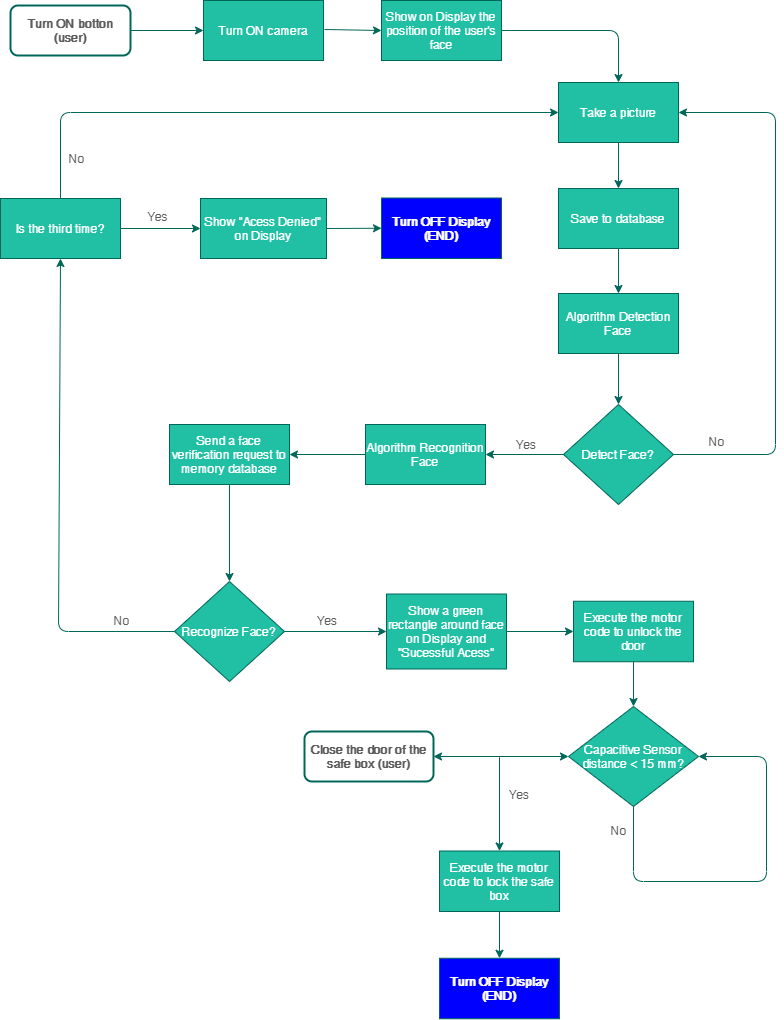

The diagram above was exported from draw.io. Its source (the exported page's mxGraphModel, read from the mxfile embedded in the PNG):
<mxGraphModel dx="1038" dy="548" grid="0" gridSize="10" guides="1" tooltips="1" connect="1" arrows="1" fold="1" page="1" pageScale="1" pageWidth="827" pageHeight="1169" background="#FFFFFF" math="0" shadow="0">
  <root>
    <mxCell id="0" />
    <mxCell id="1" parent="0" />
    <mxCell id="NdcbOLVSNnbS4uvoBxyU-1" value="Turn ON botton (user)" style="rounded=1;whiteSpace=wrap;html=1;strokeColor=#006658;strokeWidth=2;glass=0;shadow=0;sketch=0;fillColor=none;fontColor=#5C5C5C;fontStyle=1" vertex="1" parent="1">
      <mxGeometry x="30" y="41" width="120" height="50" as="geometry" />
    </mxCell>
    <mxCell id="NdcbOLVSNnbS4uvoBxyU-5" value="Turn ON camera" style="rounded=0;whiteSpace=wrap;html=1;sketch=0;strokeColor=#006658;fontColor=#FFFFFF;fillColor=#21C0A5;" vertex="1" parent="1">
      <mxGeometry x="223" y="36" width="120" height="60" as="geometry" />
    </mxCell>
    <mxCell id="NdcbOLVSNnbS4uvoBxyU-6" value="Take a picture" style="rounded=0;whiteSpace=wrap;html=1;sketch=0;strokeColor=#006658;fillColor=#21C0A5;fontColor=#FFFFFF;" vertex="1" parent="1">
      <mxGeometry x="578" y="118" width="120" height="60" as="geometry" />
    </mxCell>
    <mxCell id="NdcbOLVSNnbS4uvoBxyU-7" value="Save to database" style="rounded=0;whiteSpace=wrap;html=1;sketch=0;strokeColor=#006658;fillColor=#21C0A5;fontColor=#FFFFFF;" vertex="1" parent="1">
      <mxGeometry x="578" y="224" width="120" height="60" as="geometry" />
    </mxCell>
    <mxCell id="NdcbOLVSNnbS4uvoBxyU-8" value="Algorithm Detection Face" style="rounded=0;whiteSpace=wrap;html=1;sketch=0;strokeColor=#006658;fillColor=#21C0A5;fontColor=#FFFFFF;" vertex="1" parent="1">
      <mxGeometry x="578" y="329" width="120" height="60" as="geometry" />
    </mxCell>
    <mxCell id="NdcbOLVSNnbS4uvoBxyU-9" value="Show on Display the position of the user's face" style="rounded=0;whiteSpace=wrap;html=1;sketch=0;strokeColor=#006658;fillColor=#21C0A5;fontColor=#FFFFFF;" vertex="1" parent="1">
      <mxGeometry x="401" y="36" width="120" height="60" as="geometry" />
    </mxCell>
    <mxCell id="NdcbOLVSNnbS4uvoBxyU-10" value="Detect Face?" style="rhombus;whiteSpace=wrap;html=1;rounded=0;sketch=0;strokeColor=#006658;fillColor=#21C0A5;fontColor=#FFFFFF;" vertex="1" parent="1">
      <mxGeometry x="583" y="440" width="110" height="100" as="geometry" />
    </mxCell>
    <mxCell id="NdcbOLVSNnbS4uvoBxyU-12" value="" style="endArrow=classic;html=1;strokeColor=#006658;fillColor=#21C0A5;fontColor=#5C5C5C;exitX=1;exitY=0.5;exitDx=0;exitDy=0;entryX=0;entryY=0.5;entryDx=0;entryDy=0;" edge="1" parent="1" source="NdcbOLVSNnbS4uvoBxyU-1" target="NdcbOLVSNnbS4uvoBxyU-5">
      <mxGeometry width="50" height="50" relative="1" as="geometry">
        <mxPoint x="387" y="270" as="sourcePoint" />
        <mxPoint x="437" y="220" as="targetPoint" />
      </mxGeometry>
    </mxCell>
    <mxCell id="NdcbOLVSNnbS4uvoBxyU-13" value="Recognize Face?" style="rhombus;whiteSpace=wrap;html=1;rounded=0;sketch=0;strokeColor=#006658;fillColor=#21C0A5;fontColor=#FFFFFF;" vertex="1" parent="1">
      <mxGeometry x="194" y="617" width="110" height="100" as="geometry" />
    </mxCell>
    <mxCell id="NdcbOLVSNnbS4uvoBxyU-14" value="" style="endArrow=classic;html=1;strokeColor=#006658;fillColor=#21C0A5;fontColor=#5C5C5C;entryX=0;entryY=0.5;entryDx=0;entryDy=0;" edge="1" parent="1" target="NdcbOLVSNnbS4uvoBxyU-9">
      <mxGeometry width="50" height="50" relative="1" as="geometry">
        <mxPoint x="344" y="65" as="sourcePoint" />
        <mxPoint x="233" y="76" as="targetPoint" />
      </mxGeometry>
    </mxCell>
    <mxCell id="NdcbOLVSNnbS4uvoBxyU-16" value="" style="endArrow=classic;html=1;strokeColor=#006658;fillColor=#21C0A5;fontColor=#5C5C5C;entryX=0.5;entryY=0;entryDx=0;entryDy=0;exitX=0.5;exitY=1;exitDx=0;exitDy=0;" edge="1" parent="1" source="NdcbOLVSNnbS4uvoBxyU-6" target="NdcbOLVSNnbS4uvoBxyU-7">
      <mxGeometry width="50" height="50" relative="1" as="geometry">
        <mxPoint x="471" y="106" as="sourcePoint" />
        <mxPoint x="471" y="161" as="targetPoint" />
      </mxGeometry>
    </mxCell>
    <mxCell id="NdcbOLVSNnbS4uvoBxyU-17" value="" style="endArrow=classic;html=1;strokeColor=#006658;fillColor=#21C0A5;fontColor=#5C5C5C;entryX=0.5;entryY=0;entryDx=0;entryDy=0;exitX=0.5;exitY=1;exitDx=0;exitDy=0;" edge="1" parent="1" source="NdcbOLVSNnbS4uvoBxyU-7" target="NdcbOLVSNnbS4uvoBxyU-8">
      <mxGeometry width="50" height="50" relative="1" as="geometry">
        <mxPoint x="485" y="357" as="sourcePoint" />
        <mxPoint x="485" y="407" as="targetPoint" />
      </mxGeometry>
    </mxCell>
    <mxCell id="NdcbOLVSNnbS4uvoBxyU-18" value="" style="endArrow=classic;html=1;strokeColor=#006658;fillColor=#21C0A5;fontColor=#5C5C5C;" edge="1" parent="1" source="NdcbOLVSNnbS4uvoBxyU-8" target="NdcbOLVSNnbS4uvoBxyU-10">
      <mxGeometry width="50" height="50" relative="1" as="geometry">
        <mxPoint x="485" y="467" as="sourcePoint" />
        <mxPoint x="485" y="517" as="targetPoint" />
      </mxGeometry>
    </mxCell>
    <mxCell id="NdcbOLVSNnbS4uvoBxyU-19" value="" style="endArrow=classic;html=1;strokeColor=#006658;fillColor=#21C0A5;fontColor=#5C5C5C;entryX=1;entryY=0.5;entryDx=0;entryDy=0;exitX=1;exitY=0.5;exitDx=0;exitDy=0;" edge="1" parent="1" source="NdcbOLVSNnbS4uvoBxyU-10" target="NdcbOLVSNnbS4uvoBxyU-6">
      <mxGeometry width="50" height="50" relative="1" as="geometry">
        <mxPoint x="314.5" y="242" as="sourcePoint" />
        <mxPoint x="251.5" y="242" as="targetPoint" />
        <Array as="points">
          <mxPoint x="795" y="490" />
          <mxPoint x="795" y="148" />
        </Array>
      </mxGeometry>
    </mxCell>
    <mxCell id="NdcbOLVSNnbS4uvoBxyU-20" value="No" style="text;html=1;strokeColor=none;fillColor=none;align=center;verticalAlign=middle;whiteSpace=wrap;rounded=0;sketch=0;fontColor=#5C5C5C;" vertex="1" parent="1">
      <mxGeometry x="716.5" y="467" width="40" height="20" as="geometry" />
    </mxCell>
    <mxCell id="NdcbOLVSNnbS4uvoBxyU-21" value="Yes" style="text;html=1;strokeColor=none;fillColor=none;align=center;verticalAlign=middle;whiteSpace=wrap;rounded=0;sketch=0;fontColor=#5C5C5C;" vertex="1" parent="1">
      <mxGeometry x="526" y="470" width="40" height="20" as="geometry" />
    </mxCell>
    <mxCell id="NdcbOLVSNnbS4uvoBxyU-22" value="" style="endArrow=classic;html=1;strokeColor=#006658;fillColor=#21C0A5;fontColor=#5C5C5C;exitX=0;exitY=0.5;exitDx=0;exitDy=0;entryX=1;entryY=0.5;entryDx=0;entryDy=0;" edge="1" parent="1" source="NdcbOLVSNnbS4uvoBxyU-10" target="NdcbOLVSNnbS4uvoBxyU-23">
      <mxGeometry width="50" height="50" relative="1" as="geometry">
        <mxPoint x="99" y="766" as="sourcePoint" />
        <mxPoint x="295" y="659" as="targetPoint" />
        <Array as="points" />
      </mxGeometry>
    </mxCell>
    <mxCell id="NdcbOLVSNnbS4uvoBxyU-23" value="Algorithm Recognition Face" style="rounded=0;whiteSpace=wrap;html=1;sketch=0;strokeColor=#006658;fillColor=#21C0A5;fontColor=#FFFFFF;" vertex="1" parent="1">
      <mxGeometry x="385" y="460" width="120" height="60" as="geometry" />
    </mxCell>
    <mxCell id="NdcbOLVSNnbS4uvoBxyU-24" value="Send a face verification request to memory database" style="rounded=0;whiteSpace=wrap;html=1;sketch=0;strokeColor=#006658;fillColor=#21C0A5;fontColor=#FFFFFF;" vertex="1" parent="1">
      <mxGeometry x="189" y="460" width="120" height="60" as="geometry" />
    </mxCell>
    <mxCell id="NdcbOLVSNnbS4uvoBxyU-25" value="" style="endArrow=classic;html=1;strokeColor=#006658;fillColor=#21C0A5;fontColor=#5C5C5C;entryX=1;entryY=0.5;entryDx=0;entryDy=0;exitX=0;exitY=0.5;exitDx=0;exitDy=0;" edge="1" parent="1" source="NdcbOLVSNnbS4uvoBxyU-23" target="NdcbOLVSNnbS4uvoBxyU-24">
      <mxGeometry width="50" height="50" relative="1" as="geometry">
        <mxPoint x="297" y="729" as="sourcePoint" />
        <mxPoint x="307" y="677" as="targetPoint" />
        <Array as="points" />
      </mxGeometry>
    </mxCell>
    <mxCell id="NdcbOLVSNnbS4uvoBxyU-26" value="" style="endArrow=classic;html=1;strokeColor=#006658;fillColor=#21C0A5;fontColor=#5C5C5C;entryX=0.5;entryY=0;entryDx=0;entryDy=0;exitX=0.5;exitY=1;exitDx=0;exitDy=0;" edge="1" parent="1" source="NdcbOLVSNnbS4uvoBxyU-24" target="NdcbOLVSNnbS4uvoBxyU-13">
      <mxGeometry width="50" height="50" relative="1" as="geometry">
        <mxPoint x="307" y="610" as="sourcePoint" />
        <mxPoint x="307" y="654" as="targetPoint" />
        <Array as="points" />
      </mxGeometry>
    </mxCell>
    <mxCell id="NdcbOLVSNnbS4uvoBxyU-27" value="No" style="text;html=1;strokeColor=none;fillColor=none;align=center;verticalAlign=middle;whiteSpace=wrap;rounded=0;sketch=0;fontColor=#5C5C5C;" vertex="1" parent="1">
      <mxGeometry x="122" y="646" width="40" height="20" as="geometry" />
    </mxCell>
    <mxCell id="NdcbOLVSNnbS4uvoBxyU-28" value="Yes" style="text;html=1;strokeColor=none;fillColor=none;align=center;verticalAlign=middle;whiteSpace=wrap;rounded=0;sketch=0;fontColor=#5C5C5C;" vertex="1" parent="1">
      <mxGeometry x="327" y="646" width="40" height="20" as="geometry" />
    </mxCell>
    <mxCell id="NdcbOLVSNnbS4uvoBxyU-29" value="Show a green rectangle around face on Display and &quot;Sucessful Acess&quot;" style="rounded=0;whiteSpace=wrap;html=1;sketch=0;strokeColor=#006658;fillColor=#21C0A5;fontColor=#FFFFFF;" vertex="1" parent="1">
      <mxGeometry x="406" y="629.5" width="120" height="75" as="geometry" />
    </mxCell>
    <mxCell id="NdcbOLVSNnbS4uvoBxyU-30" value="" style="endArrow=classic;html=1;strokeColor=#006658;fillColor=#21C0A5;fontColor=#5C5C5C;exitX=1;exitY=0.5;exitDx=0;exitDy=0;entryX=0;entryY=0.5;entryDx=0;entryDy=0;" edge="1" parent="1" source="NdcbOLVSNnbS4uvoBxyU-13" target="NdcbOLVSNnbS4uvoBxyU-29">
      <mxGeometry width="50" height="50" relative="1" as="geometry">
        <mxPoint x="307" y="692" as="sourcePoint" />
        <mxPoint x="369" y="685" as="targetPoint" />
        <Array as="points" />
      </mxGeometry>
    </mxCell>
    <mxCell id="NdcbOLVSNnbS4uvoBxyU-31" value="Execute the motor code to unlock the door" style="rounded=0;whiteSpace=wrap;html=1;sketch=0;strokeColor=#006658;fillColor=#21C0A5;fontColor=#FFFFFF;" vertex="1" parent="1">
      <mxGeometry x="593" y="636.75" width="120" height="60.5" as="geometry" />
    </mxCell>
    <mxCell id="NdcbOLVSNnbS4uvoBxyU-32" value="" style="endArrow=classic;html=1;strokeColor=#006658;fillColor=#21C0A5;fontColor=#5C5C5C;exitX=1;exitY=0.5;exitDx=0;exitDy=0;entryX=0;entryY=0.5;entryDx=0;entryDy=0;" edge="1" parent="1" source="NdcbOLVSNnbS4uvoBxyU-29" target="NdcbOLVSNnbS4uvoBxyU-31">
      <mxGeometry width="50" height="50" relative="1" as="geometry">
        <mxPoint x="362" y="785" as="sourcePoint" />
        <mxPoint x="583" y="684" as="targetPoint" />
        <Array as="points" />
      </mxGeometry>
    </mxCell>
    <mxCell id="NdcbOLVSNnbS4uvoBxyU-34" value="Close the door of the safe box (user)" style="rounded=1;whiteSpace=wrap;html=1;strokeColor=#006658;strokeWidth=2;glass=0;shadow=0;sketch=0;fillColor=none;fontColor=#5C5C5C;fontStyle=1" vertex="1" parent="1">
      <mxGeometry x="324" y="767" width="129" height="50" as="geometry" />
    </mxCell>
    <mxCell id="NdcbOLVSNnbS4uvoBxyU-35" value="" style="endArrow=classic;html=1;strokeColor=#006658;fillColor=#21C0A5;fontColor=#5C5C5C;exitX=0;exitY=0.5;exitDx=0;exitDy=0;entryX=0.5;entryY=1;entryDx=0;entryDy=0;" edge="1" parent="1" source="NdcbOLVSNnbS4uvoBxyU-13" target="NdcbOLVSNnbS4uvoBxyU-36">
      <mxGeometry width="50" height="50" relative="1" as="geometry">
        <mxPoint x="82" y="423" as="sourcePoint" />
        <mxPoint x="84" y="378" as="targetPoint" />
        <Array as="points">
          <mxPoint x="78" y="667" />
        </Array>
      </mxGeometry>
    </mxCell>
    <mxCell id="NdcbOLVSNnbS4uvoBxyU-36" value="Is the third time?" style="rounded=0;whiteSpace=wrap;html=1;sketch=0;strokeColor=#006658;fillColor=#21C0A5;fontColor=#FFFFFF;" vertex="1" parent="1">
      <mxGeometry x="20" y="234" width="120" height="60" as="geometry" />
    </mxCell>
    <mxCell id="NdcbOLVSNnbS4uvoBxyU-38" value="" style="endArrow=classic;startArrow=classic;html=1;strokeColor=#006658;fillColor=#21C0A5;fontColor=#FFFFFF;exitX=1;exitY=0.5;exitDx=0;exitDy=0;entryX=0;entryY=0.5;entryDx=0;entryDy=0;" edge="1" parent="1" source="NdcbOLVSNnbS4uvoBxyU-34" target="NdcbOLVSNnbS4uvoBxyU-44">
      <mxGeometry width="50" height="50" relative="1" as="geometry">
        <mxPoint x="311" y="778.75" as="sourcePoint" />
        <mxPoint x="559" y="762.75" as="targetPoint" />
      </mxGeometry>
    </mxCell>
    <mxCell id="NdcbOLVSNnbS4uvoBxyU-39" value="" style="endArrow=classic;html=1;strokeColor=#006658;fillColor=#21C0A5;fontColor=#5C5C5C;entryX=0.5;entryY=0;entryDx=0;entryDy=0;" edge="1" parent="1" target="NdcbOLVSNnbS4uvoBxyU-50">
      <mxGeometry width="50" height="50" relative="1" as="geometry">
        <mxPoint x="519" y="792.75" as="sourcePoint" />
        <mxPoint x="536" y="876.75" as="targetPoint" />
        <Array as="points" />
      </mxGeometry>
    </mxCell>
    <mxCell id="NdcbOLVSNnbS4uvoBxyU-40" value="Yes" style="text;html=1;strokeColor=none;fillColor=none;align=center;verticalAlign=middle;whiteSpace=wrap;rounded=0;sketch=0;fontColor=#5C5C5C;" vertex="1" parent="1">
      <mxGeometry x="519" y="819.75" width="40" height="20" as="geometry" />
    </mxCell>
    <mxCell id="NdcbOLVSNnbS4uvoBxyU-44" value="Capacitive Sensor distance &amp;lt; 15 mm?" style="rhombus;whiteSpace=wrap;html=1;rounded=0;sketch=0;strokeColor=#006658;fillColor=#21C0A5;fontColor=#FFFFFF;" vertex="1" parent="1">
      <mxGeometry x="588" y="742" width="130" height="100" as="geometry" />
    </mxCell>
    <mxCell id="NdcbOLVSNnbS4uvoBxyU-48" value="No" style="text;html=1;strokeColor=none;fillColor=none;align=center;verticalAlign=middle;whiteSpace=wrap;rounded=0;sketch=0;fontColor=#5C5C5C;" vertex="1" parent="1">
      <mxGeometry x="619" y="855.75" width="40" height="20" as="geometry" />
    </mxCell>
    <mxCell id="NdcbOLVSNnbS4uvoBxyU-49" value="" style="endArrow=classic;html=1;strokeColor=#006658;fillColor=#21C0A5;fontColor=#5C5C5C;exitX=0.5;exitY=1;exitDx=0;exitDy=0;entryX=1;entryY=0.5;entryDx=0;entryDy=0;" edge="1" parent="1" source="NdcbOLVSNnbS4uvoBxyU-44" target="NdcbOLVSNnbS4uvoBxyU-44">
      <mxGeometry width="50" height="50" relative="1" as="geometry">
        <mxPoint x="682.5" y="916.75" as="sourcePoint" />
        <mxPoint x="665" y="665.25" as="targetPoint" />
        <Array as="points">
          <mxPoint x="653" y="917" />
          <mxPoint x="786" y="917" />
          <mxPoint x="786" y="792" />
        </Array>
      </mxGeometry>
    </mxCell>
    <mxCell id="NdcbOLVSNnbS4uvoBxyU-50" value="Execute the motor code to lock the safe box" style="rounded=0;whiteSpace=wrap;html=1;sketch=0;strokeColor=#006658;fillColor=#21C0A5;fontColor=#FFFFFF;" vertex="1" parent="1">
      <mxGeometry x="459" y="886.5" width="120" height="60.5" as="geometry" />
    </mxCell>
    <mxCell id="NdcbOLVSNnbS4uvoBxyU-53" value="Turn OFF Display (END)" style="rounded=0;whiteSpace=wrap;html=1;sketch=0;strokeColor=#006658;fontColor=#FFFFFF;fillColor=#0000FF;fontStyle=1" vertex="1" parent="1">
      <mxGeometry x="459" y="993.75" width="120" height="60.5" as="geometry" />
    </mxCell>
    <mxCell id="NdcbOLVSNnbS4uvoBxyU-54" value="" style="endArrow=classic;html=1;strokeColor=#006658;fillColor=#21C0A5;fontColor=#5C5C5C;entryX=0.5;entryY=0;entryDx=0;entryDy=0;exitX=0.5;exitY=1;exitDx=0;exitDy=0;" edge="1" parent="1" source="NdcbOLVSNnbS4uvoBxyU-50" target="NdcbOLVSNnbS4uvoBxyU-53">
      <mxGeometry width="50" height="50" relative="1" as="geometry">
        <mxPoint x="529" y="802.75" as="sourcePoint" />
        <mxPoint x="529" y="896.5" as="targetPoint" />
        <Array as="points" />
      </mxGeometry>
    </mxCell>
    <mxCell id="NdcbOLVSNnbS4uvoBxyU-55" value="Show &quot;Acess Denied&quot; on Display" style="rounded=0;whiteSpace=wrap;html=1;sketch=0;strokeColor=#006658;fontColor=#FFFFFF;fillColor=#21C0A5;" vertex="1" parent="1">
      <mxGeometry x="220" y="234" width="126" height="60" as="geometry" />
    </mxCell>
    <mxCell id="NdcbOLVSNnbS4uvoBxyU-56" value="" style="endArrow=classic;html=1;strokeColor=#006658;fillColor=#21C0A5;fontColor=#5C5C5C;entryX=0;entryY=0.5;entryDx=0;entryDy=0;exitX=0.5;exitY=0;exitDx=0;exitDy=0;" edge="1" parent="1" source="NdcbOLVSNnbS4uvoBxyU-36" target="NdcbOLVSNnbS4uvoBxyU-6">
      <mxGeometry width="50" height="50" relative="1" as="geometry">
        <mxPoint x="312" y="155" as="sourcePoint" />
        <mxPoint x="312" y="201" as="targetPoint" />
        <Array as="points">
          <mxPoint x="80" y="148" />
        </Array>
      </mxGeometry>
    </mxCell>
    <mxCell id="NdcbOLVSNnbS4uvoBxyU-57" value="No" style="text;html=1;strokeColor=none;fillColor=none;align=center;verticalAlign=middle;whiteSpace=wrap;rounded=0;sketch=0;fontColor=#5C5C5C;" vertex="1" parent="1">
      <mxGeometry x="77" y="184" width="40" height="20" as="geometry" />
    </mxCell>
    <mxCell id="NdcbOLVSNnbS4uvoBxyU-58" value="" style="endArrow=classic;html=1;strokeColor=#006658;fillColor=#21C0A5;fontColor=#5C5C5C;exitX=1;exitY=0.5;exitDx=0;exitDy=0;entryX=0;entryY=0.5;entryDx=0;entryDy=0;" edge="1" parent="1" source="NdcbOLVSNnbS4uvoBxyU-36" target="NdcbOLVSNnbS4uvoBxyU-55">
      <mxGeometry width="50" height="50" relative="1" as="geometry">
        <mxPoint x="245" y="245" as="sourcePoint" />
        <mxPoint x="207" y="264" as="targetPoint" />
      </mxGeometry>
    </mxCell>
    <mxCell id="NdcbOLVSNnbS4uvoBxyU-59" value="Yes" style="text;html=1;strokeColor=none;fillColor=none;align=center;verticalAlign=middle;whiteSpace=wrap;rounded=0;sketch=0;fontColor=#5C5C5C;" vertex="1" parent="1">
      <mxGeometry x="157" y="242" width="41" height="20" as="geometry" />
    </mxCell>
    <mxCell id="NdcbOLVSNnbS4uvoBxyU-61" value="Turn OFF Display&lt;br&gt;(END)" style="rounded=0;whiteSpace=wrap;html=1;sketch=0;strokeColor=#006658;fontColor=#FFFFFF;fillColor=#0000FF;fontStyle=1" vertex="1" parent="1">
      <mxGeometry x="401" y="233.5" width="120" height="60.5" as="geometry" />
    </mxCell>
    <mxCell id="NdcbOLVSNnbS4uvoBxyU-62" value="" style="endArrow=classic;html=1;strokeColor=#006658;fillColor=#21C0A5;fontColor=#5C5C5C;exitX=1;exitY=0.5;exitDx=0;exitDy=0;entryX=0;entryY=0.5;entryDx=0;entryDy=0;" edge="1" parent="1" source="NdcbOLVSNnbS4uvoBxyU-55" target="NdcbOLVSNnbS4uvoBxyU-61">
      <mxGeometry width="50" height="50" relative="1" as="geometry">
        <mxPoint x="150" y="274" as="sourcePoint" />
        <mxPoint x="230" y="274" as="targetPoint" />
      </mxGeometry>
    </mxCell>
    <mxCell id="NdcbOLVSNnbS4uvoBxyU-65" value="" style="endArrow=classic;html=1;strokeColor=#006658;fillColor=#21C0A5;fontColor=#FFFFFF;entryX=0.5;entryY=0;entryDx=0;entryDy=0;exitX=1;exitY=0.5;exitDx=0;exitDy=0;" edge="1" parent="1" source="NdcbOLVSNnbS4uvoBxyU-9" target="NdcbOLVSNnbS4uvoBxyU-6">
      <mxGeometry width="50" height="50" relative="1" as="geometry">
        <mxPoint x="638" y="67" as="sourcePoint" />
        <mxPoint x="360" y="195" as="targetPoint" />
        <Array as="points">
          <mxPoint x="638" y="66" />
        </Array>
      </mxGeometry>
    </mxCell>
    <mxCell id="NdcbOLVSNnbS4uvoBxyU-68" value="" style="endArrow=classic;html=1;strokeColor=#006658;fillColor=#21C0A5;fontColor=#5C5C5C;entryX=0.5;entryY=0;entryDx=0;entryDy=0;exitX=0.5;exitY=1;exitDx=0;exitDy=0;" edge="1" parent="1" source="NdcbOLVSNnbS4uvoBxyU-31" target="NdcbOLVSNnbS4uvoBxyU-44">
      <mxGeometry width="50" height="50" relative="1" as="geometry">
        <mxPoint x="259" y="530" as="sourcePoint" />
        <mxPoint x="259" y="627" as="targetPoint" />
        <Array as="points" />
      </mxGeometry>
    </mxCell>
  </root>
</mxGraphModel>